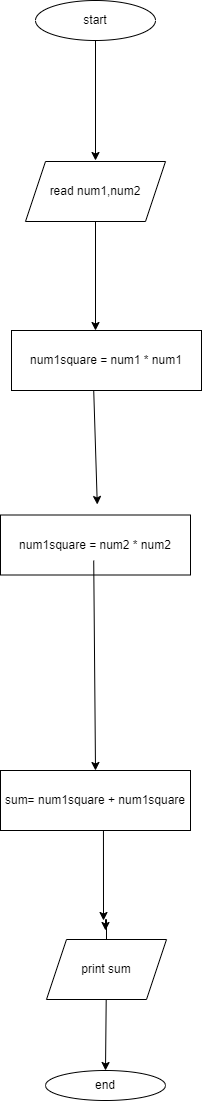

The diagram above was exported from draw.io. Its source (the exported page's mxGraphModel, read from the mxfile embedded in the PNG):
<mxGraphModel dx="1420" dy="794" grid="1" gridSize="10" guides="1" tooltips="1" connect="1" arrows="1" fold="1" page="1" pageScale="1" pageWidth="827" pageHeight="1169" math="0" shadow="0">
  <root>
    <mxCell id="WIyWlLk6GJQsqaUBKTNV-0" />
    <mxCell id="WIyWlLk6GJQsqaUBKTNV-1" parent="WIyWlLk6GJQsqaUBKTNV-0" />
    <mxCell id="i3ShQDGB82ohGUU4kW3y-0" value="start" style="ellipse;whiteSpace=wrap;html=1;" parent="WIyWlLk6GJQsqaUBKTNV-1" vertex="1">
      <mxGeometry x="290" y="40" width="120" height="40" as="geometry" />
    </mxCell>
    <mxCell id="i3ShQDGB82ohGUU4kW3y-2" value="read num1,num2" style="shape=parallelogram;perimeter=parallelogramPerimeter;whiteSpace=wrap;html=1;fixedSize=1;" parent="WIyWlLk6GJQsqaUBKTNV-1" vertex="1">
      <mxGeometry x="280" y="201" width="140" height="60" as="geometry" />
    </mxCell>
    <mxCell id="i3ShQDGB82ohGUU4kW3y-3" value="" style="endArrow=classic;html=1;rounded=0;" parent="WIyWlLk6GJQsqaUBKTNV-1" source="i3ShQDGB82ohGUU4kW3y-0" edge="1">
      <mxGeometry width="50" height="50" relative="1" as="geometry">
        <mxPoint x="250" y="420" as="sourcePoint" />
        <mxPoint x="350" y="200" as="targetPoint" />
      </mxGeometry>
    </mxCell>
    <mxCell id="i3ShQDGB82ohGUU4kW3y-6" value="" style="endArrow=classic;html=1;rounded=0;" parent="WIyWlLk6GJQsqaUBKTNV-1" source="i3ShQDGB82ohGUU4kW3y-2" edge="1">
      <mxGeometry width="50" height="50" relative="1" as="geometry">
        <mxPoint x="320" y="430" as="sourcePoint" />
        <mxPoint x="350" y="370" as="targetPoint" />
      </mxGeometry>
    </mxCell>
    <mxCell id="i3ShQDGB82ohGUU4kW3y-8" value="" style="endArrow=classic;html=1;rounded=0;exitX=0.45;exitY=1.017;exitDx=0;exitDy=0;exitPerimeter=0;" parent="WIyWlLk6GJQsqaUBKTNV-1" edge="1">
      <mxGeometry width="50" height="50" relative="1" as="geometry">
        <mxPoint x="348.22" y="430" as="sourcePoint" />
        <mxPoint x="351.7823697735797" y="543.98" as="targetPoint" />
        <Array as="points" />
      </mxGeometry>
    </mxCell>
    <mxCell id="i3ShQDGB82ohGUU4kW3y-11" value="&lt;span&gt;num1square = num1 * num1&lt;/span&gt;" style="rounded=0;whiteSpace=wrap;html=1;" parent="WIyWlLk6GJQsqaUBKTNV-1" vertex="1">
      <mxGeometry x="266" y="370" width="190" height="60" as="geometry" />
    </mxCell>
    <mxCell id="i3ShQDGB82ohGUU4kW3y-12" value="&lt;span&gt;num1square = num2 * num2&lt;/span&gt;" style="rounded=0;whiteSpace=wrap;html=1;" parent="WIyWlLk6GJQsqaUBKTNV-1" vertex="1">
      <mxGeometry x="255" y="554.5" width="190" height="60" as="geometry" />
    </mxCell>
    <mxCell id="i3ShQDGB82ohGUU4kW3y-14" value="&lt;span&gt;sum=&amp;nbsp;&lt;/span&gt;num1square +&lt;span&gt;&amp;nbsp;&lt;/span&gt;num1square" style="rounded=0;whiteSpace=wrap;html=1;" parent="WIyWlLk6GJQsqaUBKTNV-1" vertex="1">
      <mxGeometry x="255" y="810" width="190" height="60" as="geometry" />
    </mxCell>
    <mxCell id="i3ShQDGB82ohGUU4kW3y-15" value="" style="endArrow=classic;html=1;rounded=0;exitX=0.45;exitY=1.017;exitDx=0;exitDy=0;exitPerimeter=0;entryX=0.5;entryY=0;entryDx=0;entryDy=0;" parent="WIyWlLk6GJQsqaUBKTNV-1" target="i3ShQDGB82ohGUU4kW3y-14" edge="1">
      <mxGeometry width="50" height="50" relative="1" as="geometry">
        <mxPoint x="348.22" y="600" as="sourcePoint" />
        <mxPoint x="351.7823697735797" y="713.98" as="targetPoint" />
        <Array as="points" />
      </mxGeometry>
    </mxCell>
    <mxCell id="i3ShQDGB82ohGUU4kW3y-20" style="edgeStyle=orthogonalEdgeStyle;rounded=0;orthogonalLoop=1;jettySize=auto;html=1;" parent="WIyWlLk6GJQsqaUBKTNV-1" source="i3ShQDGB82ohGUU4kW3y-16" edge="1">
      <mxGeometry relative="1" as="geometry">
        <mxPoint x="360" y="970" as="targetPoint" />
      </mxGeometry>
    </mxCell>
    <mxCell id="i3ShQDGB82ohGUU4kW3y-16" value="print sum" style="shape=parallelogram;perimeter=parallelogramPerimeter;whiteSpace=wrap;html=1;fixedSize=1;" parent="WIyWlLk6GJQsqaUBKTNV-1" vertex="1">
      <mxGeometry x="301" y="979" width="120" height="60" as="geometry" />
    </mxCell>
    <mxCell id="i3ShQDGB82ohGUU4kW3y-17" value="" style="endArrow=classic;html=1;rounded=0;" parent="WIyWlLk6GJQsqaUBKTNV-1" edge="1">
      <mxGeometry width="50" height="50" relative="1" as="geometry">
        <mxPoint x="357.9526627218935" y="870" as="sourcePoint" />
        <mxPoint x="358" y="960" as="targetPoint" />
      </mxGeometry>
    </mxCell>
    <mxCell id="i3ShQDGB82ohGUU4kW3y-19" value="end" style="ellipse;whiteSpace=wrap;html=1;" parent="WIyWlLk6GJQsqaUBKTNV-1" vertex="1">
      <mxGeometry x="300" y="1110" width="120" height="30" as="geometry" />
    </mxCell>
    <mxCell id="i3ShQDGB82ohGUU4kW3y-21" value="" style="endArrow=classic;html=1;rounded=0;entryX=0.5;entryY=0;entryDx=0;entryDy=0;" parent="WIyWlLk6GJQsqaUBKTNV-1" source="i3ShQDGB82ohGUU4kW3y-16" target="i3ShQDGB82ohGUU4kW3y-19" edge="1">
      <mxGeometry width="50" height="50" relative="1" as="geometry">
        <mxPoint x="320" y="1160" as="sourcePoint" />
        <mxPoint x="370" y="1110" as="targetPoint" />
      </mxGeometry>
    </mxCell>
  </root>
</mxGraphModel>